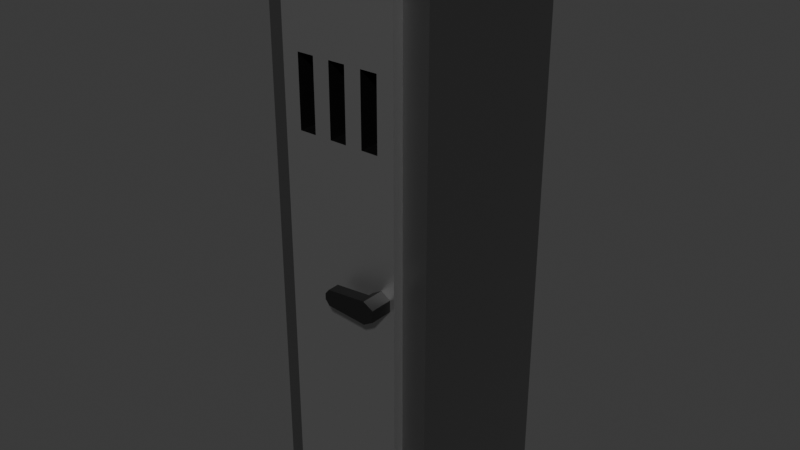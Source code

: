 # Source: CD_Locker_v1.blend  (saved by Blender 5.2.44; exported with 4.5.12 LTS)
import bpy
from mathutils import Matrix  # noqa: F401  (used for matrix-valued properties, if any)

bpy.ops.wm.read_factory_settings(use_empty=True)
scene = bpy.context.scene
scene.name = 'Scene'

# ---- collections
col_collection = bpy.data.collections.new('Collection'); scene.collection.children.link(col_collection)

# ---- materials (node trees are filled in below, after node groups)
mat_base = bpy.data.materials.new('Base')
mat_door = bpy.data.materials.new('Door')
mat_black = bpy.data.materials.new('Black')
mat_handle = bpy.data.materials.new('Handle')

# ---- material node trees
mat_base.use_nodes = True; mat_base.node_tree.nodes.clear()
_N = mat_base.node_tree.nodes; _L = mat_base.node_tree.links
n0 = _N.new('ShaderNodeBsdfPrincipled'); n0.name = 'Principled BSDF'; n0.location = (-200, 100)
n0.inputs[0].default_value = (0.214, 0.214, 0.214, 1.0)
n0.inputs[1].default_value = 1.0
n0.inputs[10].default_value = 0.005
n1 = _N.new('ShaderNodeOutputMaterial'); n1.name = 'Material Output'; n1.location = (200, 100)
_L.new(n0.outputs[0], n1.inputs[0])
n1.is_active_output = True
mat_door.use_nodes = True; mat_door.node_tree.nodes.clear()
_N = mat_door.node_tree.nodes; _L = mat_door.node_tree.links
n0 = _N.new('ShaderNodeBsdfPrincipled'); n0.name = 'Principled BSDF'; n0.location = (-200, 100)
n0.inputs[0].default_value = (0.5225, 0.5225, 0.5225, 1.0)
n0.inputs[1].default_value = 1.0
n0.inputs[10].default_value = 0.005
n1 = _N.new('ShaderNodeOutputMaterial'); n1.name = 'Material Output'; n1.location = (200, 100)
_L.new(n0.outputs[0], n1.inputs[0])
n1.is_active_output = True
mat_black.use_nodes = True; mat_black.node_tree.nodes.clear()
_N = mat_black.node_tree.nodes; _L = mat_black.node_tree.links
n0 = _N.new('ShaderNodeBsdfPrincipled'); n0.name = 'Principled BSDF'; n0.location = (-200, 100)
n0.inputs[0].default_value = (0.0, 0.0, 0.0, 1.0)
n0.inputs[10].default_value = 0.005
n1 = _N.new('ShaderNodeOutputMaterial'); n1.name = 'Material Output'; n1.location = (200, 100)
_L.new(n0.outputs[0], n1.inputs[0])
n1.is_active_output = True
mat_handle.use_nodes = True; mat_handle.node_tree.nodes.clear()
_N = mat_handle.node_tree.nodes; _L = mat_handle.node_tree.links
n0 = _N.new('ShaderNodeBsdfPrincipled'); n0.name = 'Principled BSDF'; n0.location = (-200, 100)
n0.inputs[0].default_value = (0.07324, 0.07324, 0.07324, 1.0)
n0.inputs[1].default_value = 1.0
n0.inputs[10].default_value = 0.005
n1 = _N.new('ShaderNodeOutputMaterial'); n1.name = 'Material Output'; n1.location = (200, 100)
_L.new(n0.outputs[0], n1.inputs[0])
n1.is_active_output = True

# ---- world
world_world = bpy.data.worlds.new('World'); scene.world = world_world
world_world.use_nodes = True; world_world.node_tree.nodes.clear()
_N = world_world.node_tree.nodes; _L = world_world.node_tree.links
n0 = _N.new('ShaderNodeOutputWorld'); n0.name = 'World Output'; n0.location = (200, 100)
n1 = _N.new('ShaderNodeBackground'); n1.name = 'Background'; n1.location = (-200, 100)
n1.inputs[0].default_value = (0.05088, 0.05088, 0.05088, 1.0)
_L.new(n1.outputs[0], n0.inputs[0])
n0.is_active_output = True
world_world.color = (0.05088, 0.05088, 0.05088)
world_world.sun_shadow_jitter_overblur = 0.0

# ---- meshes
me_cube_001 = bpy.data.meshes.new('Cube.001')
me_cube_001.from_pydata([(-0.7, -1.0, -0.755), (-0.7, -1.0, 3.655), (-1.0, 1.0, -1.0), (0.7, -1.0, -0.755), (0.7, -1.0, 3.655), (1.0, 1.0, -1.0), (-1.0, -1.0, -1.0), (1.0, -1.0, -1.0), (-0.5, -1.133, 2.445), (-0.5, -1.133, 3.055), (0.5, -1.133, 3.055), (0.5, -1.133, 2.445), (-0.7, -1.133, -0.755), (-0.7, -1.133, 3.655), (0.7, -1.133, 3.655), (0.7, -1.133, -0.755), (-0.5, -1.133, 2.567), (-0.5, -1.133, 2.689), (-0.5, -1.133, 2.811), (-0.5, -1.133, 2.933), (0.5, -1.133, 2.933), (0.5, -1.133, 2.811), (0.5, -1.133, 2.689), (0.5, -1.133, 2.567), (-0.3, -1.133, 2.445), (-0.1, -1.133, 2.445), (0.1, -1.133, 2.445), (0.3, -1.133, 2.445), (0.3, -1.133, 3.055), (0.1, -1.133, 3.055), (-0.1, -1.133, 3.055), (-0.3, -1.133, 3.055), (0.3, -1.133, 2.567), (0.1, -1.133, 2.567), (-0.1, -1.133, 2.567), (-0.3, -1.133, 2.567), (0.3, -1.133, 2.689), (0.1, -1.133, 2.689), (-0.1, -1.133, 2.689), (-0.3, -1.133, 2.689), (0.3, -1.133, 2.811), (0.1, -1.133, 2.811), (-0.1, -1.133, 2.811), (-0.3, -1.133, 2.811), (0.3, -1.133, 2.933), (0.1, -1.133, 2.933), (-0.1, -1.133, 2.933), (-0.3, -1.133, 2.933), (-0.5, -0.8667, 2.933), (-0.5, -0.8667, 3.055), (0.5, -0.8667, 2.567), (0.5, -0.8667, 2.445), (0.3, -0.8667, 2.445), (-0.3, -0.8667, 3.055), (-0.5, -0.8667, 2.445), (-0.5, -0.8667, 2.567), (-0.5, -0.8667, 2.689), (-0.5, -0.8667, 2.811), (0.5, -0.8667, 3.055), (0.5, -0.8667, 2.933), (0.5, -0.8667, 2.811), (0.5, -0.8667, 2.689), (-0.3, -0.8667, 2.445), (-0.1, -0.8667, 2.445), (0.1, -0.8667, 2.445), (0.3, -0.8667, 3.055), (0.1, -0.8667, 3.055), (-0.1, -0.8667, 3.055), (0.3, -0.8667, 2.567), (0.1, -0.8667, 2.567), (-0.1, -0.8667, 2.567), (-0.3, -0.8667, 2.567), (0.3, -0.8667, 2.689), (0.1, -0.8667, 2.689), (-0.1, -0.8667, 2.689), (-0.3, -0.8667, 2.689), (0.3, -0.8667, 2.811), (0.1, -0.8667, 2.811), (-0.1, -0.8667, 2.811), (-0.3, -0.8667, 2.811), (0.3, -0.8667, 2.933), (0.1, -0.8667, 2.933), (-0.1, -0.8667, 2.933), (-0.3, -0.8667, 2.933), (-0.85, 0.85, 4.0), (-1.0, 1.0, 3.85), (0.85, 0.85, 4.0), (1.0, 1.0, 3.85), (-0.85, -0.85, 4.0), (-1.0, -1.0, 3.85), (0.85, -0.85, 4.0), (1.0, -1.0, 3.85)], [], [(0, 3, 15, 12), (2, 5, 7, 6), (3, 0, 6, 7), (1, 0, 12, 13), (4, 1, 13, 14), (3, 4, 14, 15), (8, 16, 17, 18, 19, 9, 13, 12), (10, 20, 21, 22, 23, 11, 15, 14), (11, 27, 26, 25, 24, 8, 12, 15), (9, 31, 30, 29, 28, 10, 14, 13), (25, 34, 38, 42, 46, 30, 31, 47, 43, 39, 35, 24), (11, 23, 50, 51), (27, 32, 36, 40, 44, 28, 29, 45, 41, 37, 33, 26), (45, 29, 66, 81), (22, 21, 60, 61), (51, 50, 61, 60, 59, 58, 65, 80, 76, 72, 68, 52), (64, 69, 73, 77, 81, 66, 67, 82, 78, 74, 70, 63), (83, 53, 49, 48, 57, 56, 55, 54, 62, 71, 75, 79), (36, 32, 68, 72), (23, 22, 61, 50), (30, 46, 82, 67), (27, 11, 51, 52), (33, 37, 73, 69), (8, 24, 62, 54), (47, 31, 53, 83), (31, 9, 49, 53), (38, 34, 70, 74), (35, 39, 75, 71), (25, 26, 64, 63), (40, 36, 72, 76), (37, 41, 77, 73), (10, 28, 65, 58), (42, 38, 74, 78), (16, 8, 54, 55), (39, 43, 79, 75), (29, 30, 67, 66), (17, 16, 55, 56), (44, 40, 76, 80), (18, 17, 56, 57), (41, 45, 81, 77), (32, 27, 52, 68), (19, 18, 57, 48), (46, 42, 78, 82), (26, 33, 69, 64), (20, 10, 58, 59), (43, 47, 83, 79), (34, 25, 63, 70), (21, 20, 59, 60), (28, 44, 80, 65), (9, 19, 48, 49), (24, 35, 71, 62), (88, 84, 85, 89), (84, 86, 87, 85), (86, 90, 91, 87), (90, 88, 89, 91), (86, 84, 88, 90), (6, 89, 85, 2), (2, 85, 87, 5), (5, 87, 91, 7), (0, 1, 89, 6), (1, 4, 91, 89), (4, 3, 7, 91)])
me_cube_001.polygons.foreach_set('material_index', [1, 0, 0, 1, 1, 1, 1, 1, 1, 1, 1, 2, 1, 2, 2, 2, 2, 2, 2, 2, 2, 2, 2, 2, 2, 2, 2, 2, 2, 2, 2, 2, 2, 2, 2, 2, 2, 2, 2, 2, 2, 2, 2, 2, 2, 2, 2, 2, 2, 2, 2, 0, 0, 0, 0, 0, 0, 0, 0, 0, 0, 0])
_uv = me_cube_001.uv_layers.new(name='UVMap')
_uv.uv.foreach_set('vector', [0.39, 0.9625, 0.39, 0.7875, 0.39, 0.7875, 0.39, 0.9625, 0.125, 0.5, 0.375, 0.5, 0.375, 0.75, 0.125, 0.75, 0.39, 0.7875, 0.39, 0.9625, 0.375, 1.0, 0.375, 0.75, 0.61, 0.9625, 0.39, 0.9625, 0.39, 0.9625, 0.61, 0.9625, 0.61, 0.7875, 0.61, 0.9625, 0.61, 0.9625, 0.61, 0.7875, 0.39, 0.7875, 0.61, 0.7875, 0.61, 0.7875, 0.39, 0.7875, 0.3998, 0.9375, 0.4399, 0.9375, 0.48, 0.9375, 0.52, 0.9375, 0.5601, 0.9375, 0.6002, 0.9375, 0.61, 0.9625, 0.39, 0.9625, 0.6002, 0.8125, 0.5601, 0.8125, 0.52, 0.8125, 0.48, 0.8125, 0.4399, 0.8125, 0.3998, 0.8125, 0.39, 0.7875, 0.61, 0.7875, 0.3998, 0.8125, 0.3998, 0.8375, 0.3998, 0.8625, 0.3998, 0.8875, 0.3998, 0.9125, 0.3998, 0.9375, 0.39, 0.9625, 0.39, 0.7875, 0.6002, 0.9375, 0.6002, 0.9125, 0.6002, 0.8875, 0.6002, 0.8625, 0.6002, 0.8375, 0.6002, 0.8125, 0.61, 0.7875, 0.61, 0.9625, 0.3998, 0.8875, 0.4399, 0.8875, 0.48, 0.8875, 0.52, 0.8875, 0.5601, 0.8875, 0.6002, 0.8875, 0.6002, 0.9125, 0.5601, 0.9125, 0.52, 0.9125, 0.48, 0.9125, 0.4399, 0.9125, 0.3998, 0.9125, 0.3998, 0.8125, 0.4399, 0.8125, 0.4399, 0.8125, 0.3998, 0.8125, 0.3998, 0.8375, 0.4399, 0.8375, 0.48, 0.8375, 0.52, 0.8375, 0.5601, 0.8375, 0.6002, 0.8375, 0.6002, 0.8625, 0.5601, 0.8625, 0.52, 0.8625, 0.48, 0.8625, 0.4399, 0.8625, 0.3998, 0.8625, 0.5601, 0.8625, 0.6002, 0.8625, 0.6002, 0.8625, 0.5601, 0.8625, 0.48, 0.8125, 0.52, 0.8125, 0.52, 0.8125, 0.48, 0.8125, 0.3998, 0.8125, 0.4399, 0.8125, 0.48, 0.8125, 0.52, 0.8125, 0.5601, 0.8125, 0.6002, 0.8125, 0.6002, 0.8375, 0.5601, 0.8375, 0.52, 0.8375, 0.48, 0.8375, 0.4399, 0.8375, 0.3998, 0.8375, 0.3998, 0.8625, 0.4399, 0.8625, 0.48, 0.8625, 0.52, 0.8625, 0.5601, 0.8625, 0.6002, 0.8625, 0.6002, 0.8875, 0.5601, 0.8875, 0.52, 0.8875, 0.48, 0.8875, 0.4399, 0.8875, 0.3998, 0.8875, 0.5601, 0.9125, 0.6002, 0.9125, 0.6002, 0.9375, 0.5601, 0.9375, 0.52, 0.9375, 0.48, 0.9375, 0.4399, 0.9375, 0.3998, 0.9375, 0.3998, 0.9125, 0.4399, 0.9125, 0.48, 0.9125, 0.52, 0.9125, 0.48, 0.8375, 0.4399, 0.8375, 0.4399, 0.8375, 0.48, 0.8375, 0.4399, 0.8125, 0.48, 0.8125, 0.48, 0.8125, 0.4399, 0.8125, 0.6002, 0.8875, 0.5601, 0.8875, 0.5601, 0.8875, 0.6002, 0.8875, 0.3998, 0.8375, 0.3998, 0.8125, 0.3998, 0.8125, 0.3998, 0.8375, 0.4399, 0.8625, 0.48, 0.8625, 0.48, 0.8625, 0.4399, 0.8625, 0.3998, 0.9375, 0.3998, 0.9125, 0.3998, 0.9125, 0.3998, 0.9375, 0.5601, 0.9125, 0.6002, 0.9125, 0.6002, 0.9125, 0.5601, 0.9125, 0.6002, 0.9125, 0.6002, 0.9375, 0.6002, 0.9375, 0.6002, 0.9125, 0.48, 0.8875, 0.4399, 0.8875, 0.4399, 0.8875, 0.48, 0.8875, 0.4399, 0.9125, 0.48, 0.9125, 0.48, 0.9125, 0.4399, 0.9125, 0.3998, 0.8875, 0.3998, 0.8625, 0.3998, 0.8625, 0.3998, 0.8875, 0.52, 0.8375, 0.48, 0.8375, 0.48, 0.8375, 0.52, 0.8375, 0.48, 0.8625, 0.52, 0.8625, 0.52, 0.8625, 0.48, 0.8625, 0.6002, 0.8125, 0.6002, 0.8375, 0.6002, 0.8375, 0.6002, 0.8125, 0.52, 0.8875, 0.48, 0.8875, 0.48, 0.8875, 0.52, 0.8875, 0.4399, 0.9375, 0.3998, 0.9375, 0.3998, 0.9375, 0.4399, 0.9375, 0.48, 0.9125, 0.52, 0.9125, 0.52, 0.9125, 0.48, 0.9125, 0.6002, 0.8625, 0.6002, 0.8875, 0.6002, 0.8875, 0.6002, 0.8625, 0.48, 0.9375, 0.4399, 0.9375, 0.4399, 0.9375, 0.48, 0.9375, 0.5601, 0.8375, 0.52, 0.8375, 0.52, 0.8375, 0.5601, 0.8375, 0.52, 0.9375, 0.48, 0.9375, 0.48, 0.9375, 0.52, 0.9375, 0.52, 0.8625, 0.5601, 0.8625, 0.5601, 0.8625, 0.52, 0.8625, 0.4399, 0.8375, 0.3998, 0.8375, 0.3998, 0.8375, 0.4399, 0.8375, 0.5601, 0.9375, 0.52, 0.9375, 0.52, 0.9375, 0.5601, 0.9375, 0.5601, 0.8875, 0.52, 0.8875, 0.52, 0.8875, 0.5601, 0.8875, 0.3998, 0.8625, 0.4399, 0.8625, 0.4399, 0.8625, 0.3998, 0.8625, 0.5601, 0.8125, 0.6002, 0.8125, 0.6002, 0.8125, 0.5601, 0.8125, 0.52, 0.9125, 0.5601, 0.9125, 0.5601, 0.9125, 0.52, 0.9125, 0.4399, 0.8875, 0.3998, 0.8875, 0.3998, 0.8875, 0.4399, 0.8875, 0.52, 0.8125, 0.5601, 0.8125, 0.5601, 0.8125, 0.52, 0.8125, 0.6002, 0.8375, 0.5601, 0.8375, 0.5601, 0.8375, 0.6002, 0.8375, 0.6002, 0.9375, 0.5601, 0.9375, 0.5601, 0.9375, 0.6002, 0.9375, 0.3998, 0.9125, 0.4399, 0.9125, 0.4399, 0.9125, 0.3998, 0.9125, 0.8563, 0.7313, 0.8563, 0.5188, 0.875, 0.5, 0.875, 0.75, 0.8563, 0.5188, 0.6438, 0.5188, 0.6194, 0.5, 0.875, 0.5, 0.6438, 0.5188, 0.6438, 0.7313, 0.6187, 0.75, 0.6194, 0.5, 0.6438, 0.7313, 0.8563, 0.7313, 0.875, 0.75, 0.6187, 0.75, 0.6438, 0.5188, 0.8563, 0.5188, 0.8563, 0.7313, 0.6438, 0.7313, 0.375, 0.0, 0.6175, 0.0, 0.6175, 0.25, 0.375, 0.25, 0.375, 0.25, 0.6175, 0.25, 0.6194, 0.5, 0.375, 0.5, 0.375, 0.5, 0.6194, 0.5, 0.6187, 0.75, 0.375, 0.75, 0.39, 0.9625, 0.61, 0.9625, 0.6167, 1.0, 0.375, 1.0, 0.61, 0.9625, 0.61, 0.7875, 0.6187, 0.75, 0.6167, 1.0, 0.61, 0.7875, 0.39, 0.7875, 0.375, 0.75, 0.6187, 0.75])
me_cube_001.materials.append(mat_base)
me_cube_001.materials.append(mat_door)
me_cube_001.materials.append(mat_black)
me_cube_001.update()
me_cylinder = bpy.data.meshes.new('Cylinder')
me_cylinder.from_pydata([(0.3, 2.35, -1.0), (0.3, 2.35, -0.8), (0.3866, 2.3, -1.0), (0.3866, 2.3, -0.8), (0.3866, 2.2, -1.0), (0.3866, 2.2, -0.8), (0.3, 2.15, -1.0), (0.3, 2.15, -0.8), (0.2134, 2.2, -1.0), (0.2134, 2.2, -0.8), (0.2134, 2.3, -1.0), (0.2134, 2.3, -0.8), (0.3, 2.35, -0.9), (0.3866, 2.3, -0.9), (0.3866, 2.2, -0.9), (0.3, 2.15, -0.9), (0.2134, 2.2, -0.9), (0.2134, 2.3, -0.9), (-0.05, 2.32, -0.9), (-0.05, 2.32, -0.8), (-0.0866, 2.225, -0.8), (-0.05, 2.18, -0.8), (-0.0866, 2.275, -0.8), (-0.05, 2.18, -0.9), (-0.0866, 2.225, -0.9), (-0.0866, 2.275, -0.9)], [], [(12, 1, 3, 13), (13, 3, 5, 14), (14, 5, 7, 15), (9, 11, 22, 20), (3, 1, 11, 9, 7, 5), (17, 16, 24, 25), (7, 9, 20, 21), (0, 2, 4, 6, 8, 10), (10, 17, 12, 0), (8, 16, 17, 10), (6, 15, 16, 8), (4, 14, 15, 6), (2, 13, 14, 4), (0, 12, 13, 2), (23, 21, 20, 24), (24, 20, 22, 25), (25, 22, 19, 18), (15, 7, 21, 23), (11, 1, 19, 22), (16, 15, 23, 24), (12, 17, 25, 18), (1, 12, 18, 19)])
_uv = me_cylinder.uv_layers.new(name='UVMap')
_uv.uv.foreach_set('vector', [1.0, 0.75, 1.0, 1.0, 0.8333, 1.0, 0.8333, 0.75, 0.8333, 0.75, 0.8333, 1.0, 0.6667, 1.0, 0.6667, 0.75, 0.6667, 0.75, 0.6667, 1.0, 0.5, 1.0, 0.5, 0.75, 0.04215, 0.13, 0.04215, 0.37, 0.04215, 0.37, 0.04215, 0.13, 0.4578, 0.37, 0.25, 0.49, 0.04215, 0.37, 0.04215, 0.13, 0.25, 0.01, 0.4578, 0.13, 0.1667, 0.75, 0.3333, 0.75, 0.3333, 0.75, 0.1667, 0.75, 0.25, 0.01, 0.04215, 0.13, 0.04215, 0.13, 0.25, 0.01, 0.75, 0.49, 0.9578, 0.37, 0.9578, 0.13, 0.75, 0.01, 0.5422, 0.13, 0.5422, 0.37, 0.1667, 0.5, 0.1667, 0.75, -8.941e-08, 0.75, -8.941e-08, 0.5, 0.3333, 0.5, 0.3333, 0.75, 0.1667, 0.75, 0.1667, 0.5, 0.5, 0.5, 0.5, 0.75, 0.3333, 0.75, 0.3333, 0.5, 0.6667, 0.5, 0.6667, 0.75, 0.5, 0.75, 0.5, 0.5, 0.8333, 0.5, 0.8333, 0.75, 0.6667, 0.75, 0.6667, 0.5, 1.0, 0.5, 1.0, 0.75, 0.8333, 0.75, 0.8333, 0.5, 0.5, 0.75, 0.5, 1.0, 0.3333, 1.0, 0.3333, 0.75, 0.3333, 0.75, 0.3333, 1.0, 0.1667, 1.0, 0.1667, 0.75, 0.1667, 0.75, 0.1667, 1.0, -8.941e-08, 1.0, -8.941e-08, 0.75, 0.5, 0.75, 0.5, 1.0, 0.5, 1.0, 0.5, 0.75, 0.04215, 0.37, 0.25, 0.49, 0.25, 0.49, 0.04215, 0.37, 0.3333, 0.75, 0.5, 0.75, 0.5, 0.75, 0.3333, 0.75, -8.941e-08, 0.75, 0.1667, 0.75, 0.1667, 0.75, -8.941e-08, 0.75, 1.0, 1.0, 1.0, 0.75, 1.0, 0.75, 1.0, 1.0])
me_cylinder.materials.append(mat_handle)
me_cylinder.update()

# ---- objects
ob_cube = bpy.data.objects.new('Cube', me_cube_001)
ob_cylinder = bpy.data.objects.new('Cylinder', me_cylinder)

# ---- transforms, parenting, visibility, modifiers, constraints
ob_cube.location = (0.0, 0.0, 1.0)
ob_cube.scale = (0.75, 0.75, 1.0)
ob_cylinder.location = (0.1, -1.85, 0.0)
ob_cylinder.rotation_euler = (1.571, -0.0, 0.0)

# ---- collection membership
col_collection.objects.link(ob_cube)
col_collection.objects.link(ob_cylinder)

# ---- scene / render settings (as saved in the file)
scene.frame_start = 1; scene.frame_end = 250; scene.frame_set(1)
scene.render.engine = 'BLENDER_EEVEE_NEXT'
scene.render.bake_bias = 0.0
scene.render.bake_samples = 0
scene.render.compositor_device = 'GPU'
scene.eevee.use_volume_custom_range = False
scene.eevee.fast_gi_thickness_near = 0.1
scene.eevee.fast_gi_thickness_far = 0.0
scene.eevee.ray_tracing_options.screen_trace_thickness = 0.1
bpy.context.view_layer.update()

# ---- added for rendering (the .blend has no active camera and no usable light): camera, sun
cam_auto = bpy.data.cameras.new('AutoCamera')
cam_auto.lens = 50.0
cam_auto.sensor_width = 36.0
cam_auto.clip_end = 1000.0
ob_auto_camera = bpy.data.objects.new('AutoCamera', cam_auto)
scene.collection.objects.link(ob_auto_camera)
ob_auto_camera.location = (5.10888, -6.28066, 6.58711)
ob_auto_camera.rotation_euler = (1.09748, -7.21219e-08, 0.694738)
scene.camera = ob_auto_camera
light_auto_sun = bpy.data.lights.new('AutoSun', 'SUN')
light_auto_sun.energy = 3.0
light_auto_sun.angle = 0.0523599
ob_auto_sun = bpy.data.objects.new('AutoSun', light_auto_sun)
scene.collection.objects.link(ob_auto_sun)
ob_auto_sun.rotation_euler = (0.872665, 0.174533, 0.523599)
bpy.context.view_layer.update()
